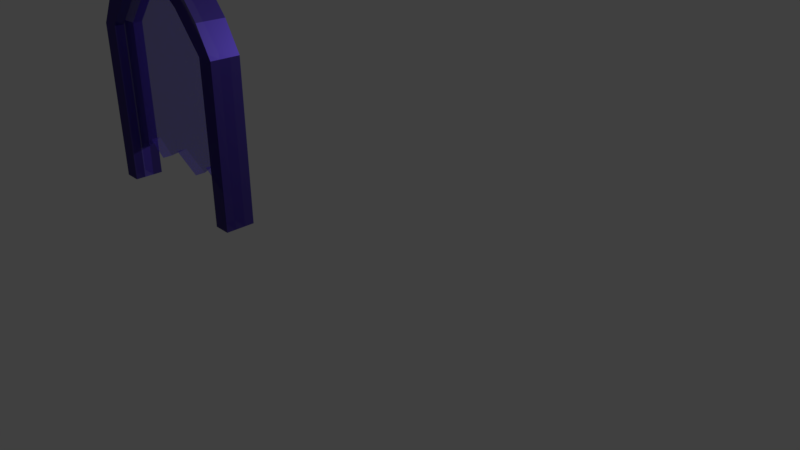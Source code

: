 # Source: portal-transp3.blend  (saved by Blender 2.79.0; exported with 4.5.12 LTS)
import bpy
from mathutils import Matrix  # noqa: F401  (used for matrix-valued properties, if any)

bpy.ops.wm.read_factory_settings(use_empty=True)
scene = bpy.context.scene
scene.name = 'Scene'

# ---- collections
col_collection_1 = bpy.data.collections.new('Collection 1'); scene.collection.children.link(col_collection_1)

# ---- materials (node trees are filled in below, after node groups)
mat_material_006 = bpy.data.materials.new('Material.006')
mat_material_006.alpha_threshold = 0.0
mat_material_006.roughness = 0.5
mat_material_004 = bpy.data.materials.new('Material.004')
mat_material_004.alpha_threshold = 0.0
mat_material_004.roughness = 0.5

# ---- material node trees
mat_material_006.use_nodes = True; mat_material_006.node_tree.nodes.clear()
_N = mat_material_006.node_tree.nodes; _L = mat_material_006.node_tree.links
n0 = _N.new('ShaderNodeBsdfDiffuse'); n0.name = 'Diffuse BSDF'; n0.location = (10, 300)
n0.inputs[0].default_value = (0.147, 0.08438, 0.7991, 1.0)
n1 = _N.new('ShaderNodeBsdfAnisotropic'); n1.name = 'Glossy BSDF'; n1.location = (-1, 115)
n1.distribution = 'GGX'
n1.inputs[0].default_value = (0.147, 0.08438, 0.7991, 1.0)
n1.inputs[1].default_value = 0.4472
n2 = _N.new('ShaderNodeOutputMaterial'); n2.name = 'Material Output'; n2.location = (680, 523)
n3 = _N.new('ShaderNodeMixShader'); n3.name = 'Mix Shader.001'; n3.location = (475, 519)
n3.inputs[0].default_value = 0.4327
n4 = _N.new('ShaderNodeMixShader'); n4.name = 'Mix Shader'; n4.location = (240, 299)
n5 = _N.new('ShaderNodeBsdfTranslucent'); n5.name = 'Translucent BSDF'; n5.location = (186, 419)
n6 = _N.new('ShaderNodeBsdfTransparent'); n6.name = 'Transparent BSDF'; n6.location = (40, 502)
_L.new(n0.outputs[0], n4.inputs[1])
_L.new(n1.outputs[0], n4.inputs[2])
_L.new(n3.outputs[0], n2.inputs[0])
_L.new(n4.outputs[0], n3.inputs[2])
_L.new(n6.outputs[0], n3.inputs[1])
n2.is_active_output = True
mat_material_004.use_nodes = True; mat_material_004.node_tree.nodes.clear()
_N = mat_material_004.node_tree.nodes; _L = mat_material_004.node_tree.links
n0 = _N.new('ShaderNodeBsdfDiffuse'); n0.name = 'Diffuse BSDF'; n0.location = (10, 300)
n0.inputs[0].default_value = (0.04667, 0.02843, 0.227, 1.0)
n1 = _N.new('ShaderNodeBsdfAnisotropic'); n1.name = 'Glossy BSDF'; n1.location = (-1, 115)
n1.distribution = 'GGX'
n1.inputs[0].default_value = (0.04667, 0.02843, 0.227, 1.0)
n1.inputs[1].default_value = 0.4472
n2 = _N.new('ShaderNodeOutputMaterial'); n2.name = 'Material Output'; n2.location = (680, 523)
n3 = _N.new('ShaderNodeMixShader'); n3.name = 'Mix Shader.001'; n3.location = (475, 519)
n3.inputs[0].default_value = 0.84
n4 = _N.new('ShaderNodeBsdfTransparent'); n4.name = 'Transparent BSDF'; n4.location = (237, 501)
n5 = _N.new('ShaderNodeMixShader'); n5.name = 'Mix Shader'; n5.location = (240, 299)
_L.new(n0.outputs[0], n5.inputs[1])
_L.new(n1.outputs[0], n5.inputs[2])
_L.new(n4.outputs[0], n3.inputs[1])
_L.new(n3.outputs[0], n2.inputs[0])
_L.new(n5.outputs[0], n3.inputs[2])
n2.is_active_output = True

# ---- world
world_world = bpy.data.worlds.new('World'); scene.world = world_world
world_world.color = (0.05088, 0.05088, 0.05088)
world_world.use_sun_shadow = False
world_world.sun_shadow_jitter_overblur = 0.0
world_world.cycles.sampling_method = 'MANUAL'

# ---- cameras
cam_camera = bpy.data.cameras.new('Camera')
cam_camera.clip_end = 100.0
cam_camera.lens = 35.0
cam_camera.sensor_width = 32.0
cam_camera.sensor_height = 18.0
cam_camera.ortho_scale = 7.314
cam_camera.dof.focus_distance = 0.0

# ---- lights
light_lamp = bpy.data.lights.new('Lamp', 'POINT')
light_lamp.transmission_factor = 0.0
light_lamp.cutoff_distance = 30.0
light_lamp.energy = 500.0
light_lamp.shadow_buffer_clip_start = 1.001
light_lamp.shadow_soft_size = 0.1
light_lamp.shadow_maximum_resolution = 0.006
light_lamp.use_absolute_resolution = True

# ---- meshes
me_cube = bpy.data.meshes.new('Cube')
me_cube.from_pydata([(0.4537, 1.452, -0.1509), (0.4537, 1.15, -0.1509), (0.4537, 1.452, 0.1509), (0.4537, 1.15, 0.1509), (-0.00203, 1.78, -0.1509), (-0.00203, 1.479, -0.1509), (-0.00203, 1.78, 0.1509), (-0.00203, 1.479, 0.1509), (0.1499, 1.369, 0.1509), (0.3018, 1.26, 0.1509), (0.4537, 1.15, 0.0503), (0.4537, 1.15, -0.0503), (0.3018, 1.26, -0.1509), (0.1499, 1.369, -0.1509), (-0.00203, 1.479, -0.0503), (-0.00203, 1.479, 0.0503), (0.1499, 1.369, -0.0503), (0.1499, 1.369, 0.0503), (0.3018, 1.26, -0.0503), (0.3018, 1.26, 0.0503), (0.4537, 1.15, 0.0503), (0.4537, 1.15, -0.0503), (-0.00203, 1.479, -0.0503), (-0.00203, 1.479, 0.0503), (0.786, 0.7688, 0.0503), (0.786, 0.7688, -0.0503), (0.786, 0.7688, 0.0503), (0.1499, 1.369, -0.0503), (0.1499, 1.369, 0.0503), (0.3018, 1.26, -0.0503), (0.3018, 1.26, 0.0503), (0.786, 0.7688, -0.1509), (0.786, 0.7688, -0.0503), (0.786, 1.071, -0.1509), (0.786, 0.7688, 0.1509), (0.786, 1.071, 0.1509), (0.9678, 0.7688, 0.0503), (0.9678, 0.7688, 0.0503), (0.9678, 0.7688, -0.0503), (0.9678, 0.7688, -0.0503), (0.9678, 0.7688, 0.1509), (0.786, -0.5644, -0.0503), (0.9678, 0.7688, -0.1509), (0.786, -0.5644, 0.0503), (0.786, -0.5644, 0.1509), (0.786, -0.5644, 0.0503), (0.786, -0.5644, -0.0503), (0.786, -0.5644, -0.1509), (0.9678, -0.5644, 0.0503), (0.9678, -0.5644, -0.0503), (0.9678, -0.5644, 0.1509), (0.9678, -0.5644, 0.0503), (0.9678, -0.5644, -0.0503), (0.9678, -0.5644, -0.1509), (-0.00203, 0.7688, 0.0503), (-0.00203, 0.7688, -0.0503), (-0.00203, -0.3713, 0.0503), (-0.00203, -0.3713, -0.0503), (0.786, -0.8962, 0.1509), (0.786, -0.8962, 0.0503), (0.786, -0.8962, 0.0503), (0.786, -0.8962, -0.0503), (0.786, -0.8962, -0.0503), (0.786, -0.8962, -0.1509), (0.9678, -0.8962, 0.0503), (0.9678, -0.8962, -0.0503), (0.9678, -0.8962, 0.1509), (0.9678, -0.8962, 0.0503), (0.9678, -0.8962, -0.0503), (0.9678, -0.8962, -0.1509), (0.786, -0.5644, 0.01677), (0.786, -0.5644, -0.01676), (0.786, -0.12, -0.0503), (0.786, 0.3244, -0.0503), (0.786, -0.12, 0.0503), (0.786, 0.3244, 0.0503), (-0.00203, -0.3713, 0.01677), (-0.00203, -0.3713, -0.01676), (-0.00203, -0.12, -0.0503), (-0.00203, 0.3244, -0.0503), (-0.00203, -0.12, 0.0503), (-0.00203, 0.3244, 0.0503), (0.5234, -0.3882, 0.0503), (0.3159, -0.5355, 0.0503), (0.3159, -0.5355, -0.0503), (0.5234, -0.3882, -0.0503), (0.5234, 0.7688, -0.0503), (0.2607, 0.7688, -0.0503), (0.2607, 0.7688, 0.0503), (0.5234, 0.7688, 0.0503), (0.5234, -0.12, 0.0503), (0.2607, -0.12, 0.0503), (0.5234, 0.3244, 0.0503), (0.2607, 0.3244, 0.0503), (0.5234, 0.3244, -0.0503), (0.2607, 0.3244, -0.0503), (0.5234, -0.12, -0.0503), (0.2607, -0.12, -0.0503), (0.5234, -0.3882, -0.01676), (0.3159, -0.5355, -0.01676), (0.5234, -0.3882, 0.01677), (0.3159, -0.5355, 0.01677)], [], [(0, 4, 6, 2), (19, 10, 3, 9), (3, 2, 6, 7, 8, 9), (5, 4, 0, 1, 12, 13), (15, 14, 22, 23), (10, 19, 30, 20), (18, 11, 21, 29), (15, 17, 8, 7), (17, 19, 9, 8), (5, 13, 16, 14), (13, 12, 18, 16), (12, 1, 11, 18), (19, 17, 28, 30), (1, 0, 33, 31), (2, 3, 34, 35), (14, 16, 27, 22), (3, 10, 26, 34), (21, 11, 32, 25), (10, 20, 24, 26), (17, 15, 23, 28), (11, 1, 31, 32), (16, 18, 29, 27), (40, 34, 44, 50), (0, 2, 35, 33), (48, 43, 60, 64), (34, 26, 45, 44), (35, 40, 42, 33), (31, 33, 42), (25, 32, 39, 38), (26, 24, 36, 37), (34, 40, 35), (42, 39, 52, 53), (46, 47, 63, 62), (53, 52, 68, 69), (37, 40, 50, 51), (25, 38, 49, 41, 72, 73), (101, 83, 56, 76), (31, 42, 53, 47), (32, 31, 47, 46), (36, 24, 75, 74, 43, 48), (38, 36, 48, 49), (26, 37, 51, 45), (39, 32, 46, 52), (97, 84, 57, 78), (93, 88, 54, 81), (22, 27, 29, 21, 25, 86, 87, 55), (28, 23, 54, 88, 89, 24, 20, 30), (58, 59, 67, 66), (60, 61, 65, 64), (62, 63, 69, 68), (43, 70, 71, 41, 61, 60), (45, 51, 67, 59), (49, 48, 64, 65), (47, 53, 69, 63), (44, 45, 59, 58), (50, 44, 58, 66), (51, 50, 66, 67), (52, 46, 62, 68), (41, 49, 65, 61), (83, 91, 80, 56), (91, 93, 81, 80), (43, 74, 90, 82), (82, 90, 91, 83), (74, 75, 92, 90), (90, 92, 93, 91), (75, 24, 89, 92), (92, 89, 88, 93), (87, 95, 79, 55), (95, 97, 78, 79), (25, 73, 94, 86), (86, 94, 95, 87), (73, 72, 96, 94), (94, 96, 97, 95), (72, 41, 85, 96), (96, 85, 84, 97), (84, 99, 77, 57), (99, 101, 76, 77), (41, 71, 98, 85), (85, 98, 99, 84), (71, 70, 100, 98), (98, 100, 101, 99), (70, 43, 82, 100), (100, 82, 83, 101)])
me_cube.polygons.foreach_set('material_index', [1, 1, 1, 1, 1, 1, 1, 1, 1, 1, 1, 1, 1, 1, 1, 1, 1, 1, 1, 1, 1, 1, 1, 1, 1, 1, 1, 1, 1, 1, 1, 1, 1, 1, 1, 1, 0, 1, 1, 1, 1, 1, 1, 0, 0, 0, 0, 1, 1, 1, 0, 1, 1, 1, 1, 1, 1, 1, 1, 0, 0, 0, 0, 0, 0, 0, 0, 0, 0, 0, 0, 0, 0, 0, 0, 0, 0, 0, 0, 0, 0, 0, 0])
me_cube.materials.append(mat_material_006)
me_cube.materials.append(mat_material_004)
me_cube.use_remesh_preserve_volume = False
me_cube.use_remesh_preserve_attributes = False
me_cube.use_mirror_vertex_groups = False
me_cube.update()

# ---- objects
ob_cube = bpy.data.objects.new('Cube', me_cube)
ob_lamp = bpy.data.objects.new('Lamp', light_lamp)
ob_camera = bpy.data.objects.new('Camera', cam_camera)

# ---- transforms, parenting, visibility, modifiers, constraints
ob_cube.location = (-0.01008, -2.465, 2.465)
ob_cube.rotation_euler = (1.571, 0.0, 0.0)
ob_cube.lock_rotations_4d = False
ob_cube.empty_display_type = 'ARROWS'
ob_cube.lineart.crease_threshold = 0.0
_m = ob_cube.modifiers.new('Mirror', 'MIRROR')
ob_lamp.location = (4.076, 1.005, 5.904)
ob_lamp.rotation_euler = (0.6503, 0.05522, 1.866)
ob_lamp.lock_rotations_4d = False
ob_lamp.empty_display_type = 'ARROWS'
ob_lamp.color = (0.0, 0.0, 0.0, 0.0)
ob_lamp.lineart.crease_threshold = 0.0
ob_camera.location = (7.481, -6.508, 5.344)
ob_camera.rotation_euler = (1.109, 0.0, 0.8149)
ob_camera.lock_rotations_4d = False
ob_camera.empty_display_type = 'ARROWS'
ob_camera.color = (0.0, 0.0, 0.0, 0.0)
ob_camera.display_type = 'WIRE'
ob_camera.lineart.crease_threshold = 0.0

# ---- collection membership
col_collection_1.objects.link(ob_cube)
col_collection_1.objects.link(ob_lamp)
col_collection_1.objects.link(ob_camera)

# ---- scene / render settings (as saved in the file)
scene.camera = ob_camera
scene.frame_start = 1; scene.frame_end = 250; scene.frame_set(1)
scene.render.engine = 'CYCLES'
scene.render.resolution_percentage = 50
scene.render.dither_intensity = 0.0
scene.cycles.use_denoising = False
scene.cycles.samples = 128
scene.cycles.sampling_pattern = 'TABULATED_SOBOL'
scene.cycles.use_adaptive_sampling = False
scene.cycles.use_light_tree = False
scene.cycles.blur_glossy = 0.0
scene.cycles.sample_clamp_indirect = 0.0
scene.view_settings.view_transform = 'Standard'
bpy.context.view_layer.update()
